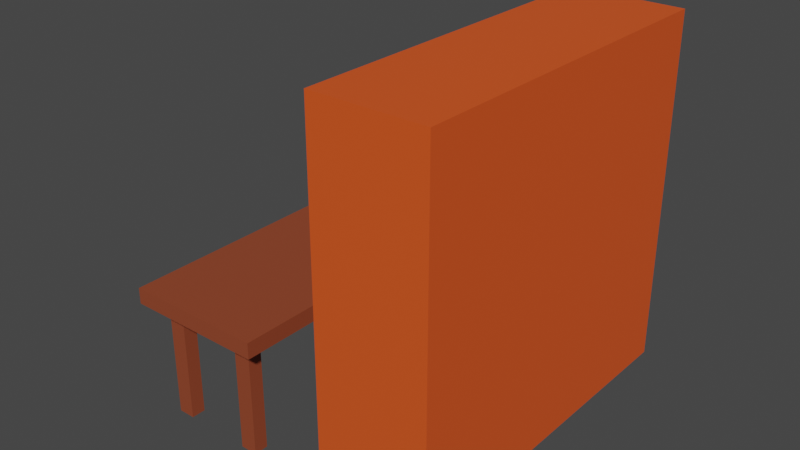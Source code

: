 # Source: LibraryPlaceholder.blend  (saved by Blender 3.6.13; exported with 4.5.12 LTS)
import bpy
from mathutils import Matrix  # noqa: F401  (used for matrix-valued properties, if any)

bpy.ops.wm.read_factory_settings(use_empty=True)
scene = bpy.context.scene
scene.name = 'Scene'

# ---- collections
col_collection = bpy.data.collections.new('Collection'); scene.collection.children.link(col_collection)

# ---- materials (node trees are filled in below, after node groups)
mat_matfloor = bpy.data.materials.new('MatFloor')
mat_matfloor.use_transparent_shadow = False
mat_mattable = bpy.data.materials.new('MatTable')
mat_mattable.use_transparent_shadow = False
mat_matwood = bpy.data.materials.new('MatWood')
mat_matwood.alpha_threshold = 0.0
mat_matwood.use_transparent_shadow = False
mat_matwood.roughness = 0.5
mat_matwood.line_color = (0.0, 0.0, 0.0, 1.0)
mat_matred = bpy.data.materials.new('MatRed')
mat_matred.use_transparent_shadow = False
mat_matblue = bpy.data.materials.new('MatBlue')
mat_matblue.use_transparent_shadow = False
mat_matbrown = bpy.data.materials.new('MatBrown')
mat_matbrown.use_transparent_shadow = False
mat_matpaper = bpy.data.materials.new('MatPaper')
mat_matpaper.use_transparent_shadow = False

# ---- material node trees
mat_matfloor.use_nodes = True; mat_matfloor.node_tree.nodes.clear()
_N = mat_matfloor.node_tree.nodes; _L = mat_matfloor.node_tree.links
n0 = _N.new('ShaderNodeBsdfPrincipled'); n0.name = 'Principled BSDF'; n0.location = (10, 300)
n0.distribution = 'GGX'
n0.subsurface_method = 'RANDOM_WALK_SKIN'
n0.inputs[3].default_value = 1.45
n0.inputs[27].default_value = (0.0, 0.0, 0.0, 1.0)
n0.inputs[28].default_value = 1.0
n1 = _N.new('ShaderNodeOutputMaterial'); n1.name = 'Material Output'; n1.location = (300, 300)
_L.new(n0.outputs[0], n1.inputs[0])
n1.is_active_output = True
mat_mattable.use_nodes = True; mat_mattable.node_tree.nodes.clear()
_N = mat_mattable.node_tree.nodes; _L = mat_mattable.node_tree.links
n0 = _N.new('ShaderNodeBsdfPrincipled'); n0.name = 'Principled BSDF'; n0.location = (10, 300)
n0.distribution = 'GGX'
n0.subsurface_method = 'RANDOM_WALK_SKIN'
n0.inputs[0].default_value = (0.2883, 0.06034, 0.02426, 1.0)
n0.inputs[3].default_value = 1.45
n0.inputs[27].default_value = (0.0, 0.0, 0.0, 1.0)
n0.inputs[28].default_value = 1.0
n1 = _N.new('ShaderNodeOutputMaterial'); n1.name = 'Material Output'; n1.location = (300, 300)
_L.new(n0.outputs[0], n1.inputs[0])
n1.is_active_output = True
mat_matwood.use_nodes = True; mat_matwood.node_tree.nodes.clear()
_N = mat_matwood.node_tree.nodes; _L = mat_matwood.node_tree.links
n0 = _N.new('ShaderNodeOutputMaterial'); n0.name = 'Material Output'; n0.location = (300, 300)
n1 = _N.new('ShaderNodeBsdfPrincipled'); n1.name = 'Principled BSDF'; n1.location = (10, 300)
n1.distribution = 'GGX'
n1.subsurface_method = 'RANDOM_WALK_SKIN'
n1.inputs[0].default_value = (0.8, 0.09272, 0.01457, 1.0)
n1.inputs[3].default_value = 1.45
n1.inputs[27].default_value = (0.0, 0.0, 0.0, 1.0)
n1.inputs[28].default_value = 1.0
_L.new(n1.outputs[0], n0.inputs[0])
n0.is_active_output = True
mat_matred.use_nodes = True; mat_matred.node_tree.nodes.clear()
_N = mat_matred.node_tree.nodes; _L = mat_matred.node_tree.links
n0 = _N.new('ShaderNodeBsdfPrincipled'); n0.name = 'Principled BSDF'; n0.location = (10, 300)
n0.distribution = 'GGX'
n0.subsurface_method = 'RANDOM_WALK_SKIN'
n0.inputs[0].default_value = (0.8, 0.02715, 0.02118, 1.0)
n0.inputs[3].default_value = 1.45
n0.inputs[27].default_value = (0.0, 0.0, 0.0, 1.0)
n0.inputs[28].default_value = 1.0
n1 = _N.new('ShaderNodeOutputMaterial'); n1.name = 'Material Output'; n1.location = (300, 300)
_L.new(n0.outputs[0], n1.inputs[0])
n1.is_active_output = True
mat_matblue.use_nodes = True; mat_matblue.node_tree.nodes.clear()
_N = mat_matblue.node_tree.nodes; _L = mat_matblue.node_tree.links
n0 = _N.new('ShaderNodeBsdfPrincipled'); n0.name = 'Principled BSDF'; n0.location = (10, 300)
n0.distribution = 'GGX'
n0.subsurface_method = 'RANDOM_WALK_SKIN'
n0.inputs[0].default_value = (0.0175, 0.03704, 0.1149, 1.0)
n0.inputs[3].default_value = 1.45
n0.inputs[27].default_value = (0.0, 0.0, 0.0, 1.0)
n0.inputs[28].default_value = 1.0
n1 = _N.new('ShaderNodeOutputMaterial'); n1.name = 'Material Output'; n1.location = (300, 300)
_L.new(n0.outputs[0], n1.inputs[0])
n1.is_active_output = True
mat_matbrown.use_nodes = True; mat_matbrown.node_tree.nodes.clear()
_N = mat_matbrown.node_tree.nodes; _L = mat_matbrown.node_tree.links
n0 = _N.new('ShaderNodeBsdfPrincipled'); n0.name = 'Principled BSDF'; n0.location = (10, 300)
n0.distribution = 'GGX'
n0.subsurface_method = 'RANDOM_WALK_SKIN'
n0.inputs[0].default_value = (0.1473, 0.03469, 0.01516, 1.0)
n0.inputs[3].default_value = 1.45
n0.inputs[27].default_value = (0.0, 0.0, 0.0, 1.0)
n0.inputs[28].default_value = 1.0
n1 = _N.new('ShaderNodeOutputMaterial'); n1.name = 'Material Output'; n1.location = (300, 300)
_L.new(n0.outputs[0], n1.inputs[0])
n1.is_active_output = True
mat_matpaper.use_nodes = True; mat_matpaper.node_tree.nodes.clear()
_N = mat_matpaper.node_tree.nodes; _L = mat_matpaper.node_tree.links
n0 = _N.new('ShaderNodeBsdfPrincipled'); n0.name = 'Principled BSDF'; n0.location = (10, 300)
n0.distribution = 'GGX'
n0.subsurface_method = 'RANDOM_WALK_SKIN'
n0.inputs[3].default_value = 1.45
n0.inputs[27].default_value = (0.0, 0.0, 0.0, 1.0)
n0.inputs[28].default_value = 1.0
n1 = _N.new('ShaderNodeOutputMaterial'); n1.name = 'Material Output'; n1.location = (300, 300)
_L.new(n0.outputs[0], n1.inputs[0])
n1.is_active_output = True

# ---- world
world_world = bpy.data.worlds.new('World'); scene.world = world_world
world_world.use_nodes = True; world_world.node_tree.nodes.clear()
_N = world_world.node_tree.nodes; _L = world_world.node_tree.links
n0 = _N.new('ShaderNodeOutputWorld'); n0.name = 'World Output'; n0.location = (300, 300)
n1 = _N.new('ShaderNodeBackground'); n1.name = 'Background'; n1.location = (10, 300)
n1.inputs[0].default_value = (0.05088, 0.05088, 0.05088, 1.0)
_L.new(n1.outputs[0], n0.inputs[0])
n0.is_active_output = True
world_world.color = (0.05088, 0.05088, 0.05088)
world_world.use_sun_shadow = False
world_world.sun_shadow_jitter_overblur = 0.0

# ---- meshes
me_table = bpy.data.meshes.new('Table')
me_table.from_pydata([(-0.4137, -0.9714, 0.4785), (-0.4137, -0.9714, 0.5732), (-0.4137, 0.9714, 0.4785), (-0.4137, 0.9714, 0.5732), (0.4137, -0.9714, 0.4785), (0.4137, -0.9714, 0.5732), (0.4137, 0.9714, 0.4785), (0.4137, 0.9714, 0.5732), (-0.3127, 0.7979, -0.2301), (-0.3127, 0.7979, 0.5366), (-0.3127, 0.8823, -0.2301), (-0.3127, 0.8823, 0.5366), (-0.2116, 0.7979, -0.2301), (-0.2116, 0.7979, 0.5366), (-0.2116, 0.8823, -0.2301), (-0.2116, 0.8823, 0.5366), (-0.3127, -0.8631, -0.2301), (-0.3127, -0.8631, 0.5366), (-0.3127, -0.7787, -0.2301), (-0.3127, -0.7787, 0.5366), (-0.2116, -0.8631, -0.2301), (-0.2116, -0.8631, 0.5366), (-0.2116, -0.7787, -0.2301), (-0.2116, -0.7787, 0.5366), (0.1881, 0.7979, -0.2301), (0.1881, 0.7979, 0.5366), (0.1881, 0.8823, -0.2301), (0.1881, 0.8823, 0.5366), (0.2892, 0.7979, -0.2301), (0.2892, 0.7979, 0.5366), (0.2892, 0.8823, -0.2301), (0.2892, 0.8823, 0.5366), (0.1881, -0.8631, -0.2301), (0.1881, -0.8631, 0.5366), (0.1881, -0.7787, -0.2301), (0.1881, -0.7787, 0.5366), (0.2892, -0.8631, -0.2301), (0.2892, -0.8631, 0.5366), (0.2892, -0.7787, -0.2301), (0.2892, -0.7787, 0.5366)], [], [(0, 1, 3, 2), (2, 3, 7, 6), (6, 7, 5, 4), (4, 5, 1, 0), (2, 6, 4, 0), (7, 3, 1, 5), (8, 9, 11, 10), (10, 11, 15, 14), (14, 15, 13, 12), (12, 13, 9, 8), (10, 14, 12, 8), (15, 11, 9, 13), (16, 17, 19, 18), (18, 19, 23, 22), (22, 23, 21, 20), (20, 21, 17, 16), (18, 22, 20, 16), (23, 19, 17, 21), (24, 25, 27, 26), (26, 27, 31, 30), (30, 31, 29, 28), (28, 29, 25, 24), (26, 30, 28, 24), (31, 27, 25, 29), (32, 33, 35, 34), (34, 35, 39, 38), (38, 39, 37, 36), (36, 37, 33, 32), (34, 38, 36, 32), (39, 35, 33, 37)])
me_table.polygons.foreach_set('material_index', [1, 1, 1, 1, 1, 1, 1, 1, 1, 1, 1, 1, 1, 1, 1, 1, 1, 1, 1, 1, 1, 1, 1, 1, 1, 1, 1, 1, 1, 1])
_uv = me_table.uv_layers.new(name='UVMap')
_uv.uv.foreach_set('vector', [0.375, 0.0, 0.625, 0.0, 0.625, 0.25, 0.375, 0.25, 0.375, 0.25, 0.625, 0.25, 0.625, 0.5, 0.375, 0.5, 0.375, 0.5, 0.625, 0.5, 0.625, 0.75, 0.375, 0.75, 0.375, 0.75, 0.625, 0.75, 0.625, 1.0, 0.375, 1.0, 0.125, 0.5, 0.375, 0.5, 0.375, 0.75, 0.125, 0.75, 0.625, 0.5, 0.875, 0.5, 0.875, 0.75, 0.625, 0.75, 0.375, 0.0, 0.625, 0.0, 0.625, 0.25, 0.375, 0.25, 0.375, 0.25, 0.625, 0.25, 0.625, 0.5, 0.375, 0.5, 0.375, 0.5, 0.625, 0.5, 0.625, 0.75, 0.375, 0.75, 0.375, 0.75, 0.625, 0.75, 0.625, 1.0, 0.375, 1.0, 0.125, 0.5, 0.375, 0.5, 0.375, 0.75, 0.125, 0.75, 0.625, 0.5, 0.875, 0.5, 0.875, 0.75, 0.625, 0.75, 0.375, 0.0, 0.625, 0.0, 0.625, 0.25, 0.375, 0.25, 0.375, 0.25, 0.625, 0.25, 0.625, 0.5, 0.375, 0.5, 0.375, 0.5, 0.625, 0.5, 0.625, 0.75, 0.375, 0.75, 0.375, 0.75, 0.625, 0.75, 0.625, 1.0, 0.375, 1.0, 0.125, 0.5, 0.375, 0.5, 0.375, 0.75, 0.125, 0.75, 0.625, 0.5, 0.875, 0.5, 0.875, 0.75, 0.625, 0.75, 0.375, 0.0, 0.625, 0.0, 0.625, 0.25, 0.375, 0.25, 0.375, 0.25, 0.625, 0.25, 0.625, 0.5, 0.375, 0.5, 0.375, 0.5, 0.625, 0.5, 0.625, 0.75, 0.375, 0.75, 0.375, 0.75, 0.625, 0.75, 0.625, 1.0, 0.375, 1.0, 0.125, 0.5, 0.375, 0.5, 0.375, 0.75, 0.125, 0.75, 0.625, 0.5, 0.875, 0.5, 0.875, 0.75, 0.625, 0.75, 0.375, 0.0, 0.625, 0.0, 0.625, 0.25, 0.375, 0.25, 0.375, 0.25, 0.625, 0.25, 0.625, 0.5, 0.375, 0.5, 0.375, 0.5, 0.625, 0.5, 0.625, 0.75, 0.375, 0.75, 0.375, 0.75, 0.625, 0.75, 0.625, 1.0, 0.375, 1.0, 0.125, 0.5, 0.375, 0.5, 0.375, 0.75, 0.125, 0.75, 0.625, 0.5, 0.875, 0.5, 0.875, 0.75, 0.625, 0.75])
me_table.materials.append(mat_matfloor)
me_table.materials.append(mat_mattable)
me_table.use_mirror_vertex_groups = False
me_table.update()
me_library = bpy.data.meshes.new('Library')
me_library.from_pydata([(-0.1324, -0.9874, -1.071), (-0.1324, -0.9874, 0.9292), (-0.1324, 1.013, -1.071), (-0.1324, 1.013, 0.9292), (0.5124, -0.9874, -1.071), (0.5124, -0.9874, 0.9292), (0.5124, 1.013, -1.071), (0.5124, 1.013, 0.9292), (-0.1324, 0.9356, -0.9939), (-0.1324, -0.9105, -0.9939), (-0.1324, -0.9105, 0.8522), (-0.1324, 0.9356, 0.8522), (0.1359, 0.9356, -0.9939), (0.1359, -0.9105, -0.9939), (0.1359, -0.9105, 0.8522), (0.1359, 0.9356, 0.8522), (-0.1206, 0.718, -0.287), (-0.1206, 0.7335, 0.03445), (-0.1206, 0.7581, -0.289), (-0.1206, 0.7735, 0.03253), (0.1334, 0.718, -0.287), (0.1334, 0.7335, 0.03445), (0.1334, 0.7581, -0.289), (0.1334, 0.7735, 0.03253), (-0.1206, 0.6351, -0.2882), (-0.1206, 0.6351, 0.03368), (-0.1206, 0.7127, -0.2882), (-0.1206, 0.7127, 0.03368), (0.1334, 0.6351, -0.2882), (0.1334, 0.6351, 0.03368), (0.1334, 0.7127, -0.2882), (0.1334, 0.7127, 0.03368), (-0.1206, 0.5423, -0.2882), (-0.1206, 0.5423, 0.03368), (-0.1206, 0.6198, -0.2882), (-0.1206, 0.6198, 0.03368), (0.1334, 0.5423, -0.2882), (0.1334, 0.5423, 0.03368), (0.1334, 0.6198, -0.2882), (0.1334, 0.6198, 0.03368), (-0.1206, 0.413, -0.2882), (-0.1206, 0.413, 0.03368), (-0.1206, 0.5326, -0.2882), (-0.1206, 0.5326, 0.03368), (0.1334, 0.413, -0.2882), (0.1334, 0.413, 0.03368), (0.1334, 0.5326, -0.2882), (0.1334, 0.5326, 0.03368), (-0.1206, 0.7842, -0.2882), (-0.1206, 0.7842, 0.03368), (-0.1206, 0.8617, -0.2882), (-0.1206, 0.8617, 0.03368), (0.1334, 0.7842, -0.2882), (0.1334, 0.7842, 0.03368), (0.1334, 0.8617, -0.2882), (0.1334, 0.8617, 0.03368), (-0.1206, 0.1694, -0.24), (-0.1206, 0.3471, 0.02834), (-0.1206, 0.2341, -0.2828), (-0.1206, 0.4117, -0.01447), (0.1334, 0.1694, -0.24), (0.1334, 0.3471, 0.02834), (0.1334, 0.2341, -0.2828), (0.1334, 0.4117, -0.01447), (-0.1206, 0.01323, -0.2882), (-0.1206, 0.01323, 0.03368), (-0.1206, 0.05339, -0.2882), (-0.1206, 0.05339, 0.03368), (0.1334, 0.01323, -0.2882), (0.1334, 0.01323, 0.03368), (0.1334, 0.05339, -0.2882), (0.1334, 0.05339, 0.03368), (-0.1206, -0.04301, -0.2882), (-0.1206, -0.04301, 0.03368), (-0.1206, -0.002845, -0.2882), (-0.1206, -0.002845, 0.03368), (0.1334, -0.04301, -0.2882), (0.1334, -0.04301, 0.03368), (0.1334, -0.002845, -0.2882), (0.1334, -0.002845, 0.03368), (-0.1206, -0.1408, -0.2882), (-0.1206, -0.1408, 0.03368), (-0.1206, -0.0869, -0.2882), (-0.1206, -0.0869, 0.03368), (0.1334, -0.1408, -0.2882), (0.1334, -0.1408, 0.03368), (0.1334, -0.0869, -0.2882), (0.1334, -0.0869, 0.03368), (-0.1206, -0.9457, -0.2882), (-0.1206, 0.9687, -0.2882), (0.1334, -0.9457, -0.2882), (0.1334, 0.9687, -0.2882), (-0.1206, 0.9687, -0.3775), (-0.1206, -0.9457, -0.3775), (0.1334, 0.9687, -0.3775), (0.1334, -0.9457, -0.3775), (-0.1206, -0.7227, -0.287), (-0.1206, -0.7073, 0.03445), (-0.1206, -0.6826, -0.289), (-0.1206, -0.6672, 0.03253), (0.1334, -0.7227, -0.287), (0.1334, -0.7073, 0.03445), (0.1334, -0.6826, -0.289), (0.1334, -0.6672, 0.03253), (-0.1206, -0.8056, -0.2882), (-0.1206, -0.8056, 0.03368), (-0.1206, -0.728, -0.2882), (-0.1206, -0.728, 0.03368), (0.1334, -0.8056, -0.2882), (0.1334, -0.8056, 0.03368), (0.1334, -0.728, -0.2882), (0.1334, -0.728, 0.03368), (-0.1206, -0.8985, -0.2882), (-0.1206, -0.8985, 0.03368), (-0.1206, -0.8209, -0.2882), (-0.1206, -0.8209, 0.03368), (0.1334, -0.8985, -0.2882), (0.1334, -0.8985, 0.03368), (0.1334, -0.8209, -0.2882), (0.1334, -0.8209, 0.03368), (-0.1206, -0.6565, -0.2882), (-0.1206, -0.6565, 0.03368), (-0.1206, -0.579, -0.2882), (-0.1206, -0.579, 0.03368), (0.1334, -0.6565, -0.2882), (0.1334, -0.6565, 0.03368), (0.1334, -0.579, -0.2882), (0.1334, -0.579, 0.03368), (-0.1206, -0.213, -0.273), (-0.1206, -0.5348, -0.273), (-0.1206, -0.213, -0.2192), (-0.1206, -0.5348, -0.2192), (0.1334, -0.213, -0.273), (0.1334, -0.5348, -0.273), (0.1334, -0.213, -0.2192), (0.1334, -0.5348, -0.2192), (-0.08161, -0.1888, -0.2134), (-0.1531, -0.5026, -0.2134), (-0.08161, -0.1888, -0.1596), (-0.1531, -0.5026, -0.1596), (0.166, -0.2452, -0.2134), (0.09449, -0.559, -0.2134), (0.166, -0.2452, -0.1596), (0.09449, -0.559, -0.1596), (-0.1206, -0.213, -0.145), (-0.1206, -0.5348, -0.145), (-0.1206, -0.213, -0.0591), (-0.1206, -0.5348, -0.0591), (0.1334, -0.213, -0.145), (0.1334, -0.5348, -0.145), (0.1334, -0.213, -0.0591), (0.1334, -0.5348, -0.0591), (-0.1206, -0.9457, 0.255), (-0.1206, 0.9687, 0.255), (0.1334, -0.9457, 0.255), (0.1334, 0.9687, 0.255), (-0.1206, 0.9687, 0.1656), (-0.1206, -0.9457, 0.1656), (0.1334, 0.9687, 0.1656), (0.1334, -0.9457, 0.1656), (-0.1206, -0.7227, 0.2561), (-0.1206, -0.7073, 0.5776), (-0.1206, -0.6826, 0.2542), (-0.1206, -0.6672, 0.5757), (0.1334, -0.7227, 0.2561), (0.1334, -0.7073, 0.5776), (0.1334, -0.6826, 0.2542), (0.1334, -0.6672, 0.5757), (-0.1206, -0.8056, 0.255), (-0.1206, -0.8056, 0.5768), (-0.1206, -0.728, 0.255), (-0.1206, -0.728, 0.5768), (0.1334, -0.8056, 0.255), (0.1334, -0.8056, 0.5768), (0.1334, -0.728, 0.255), (0.1334, -0.728, 0.5768), (-0.1206, -0.8985, 0.255), (-0.1206, -0.8985, 0.5768), (-0.1206, -0.8209, 0.255), (-0.1206, -0.8209, 0.5768), (0.1334, -0.8985, 0.255), (0.1334, -0.8985, 0.5768), (0.1334, -0.8209, 0.255), (0.1334, -0.8209, 0.5768), (-0.1206, -0.6565, 0.255), (-0.1206, -0.6565, 0.5768), (-0.1206, -0.579, 0.255), (-0.1206, -0.579, 0.5768), (0.1334, -0.6565, 0.255), (0.1334, -0.6565, 0.5768), (0.1334, -0.579, 0.255), (0.1334, -0.579, 0.5768), (-0.1206, -0.3356, 0.2561), (-0.1206, -0.3202, 0.5776), (-0.1206, -0.2956, 0.2542), (-0.1206, -0.2802, 0.5757), (0.1334, -0.3356, 0.2561), (0.1334, -0.3202, 0.5776), (0.1334, -0.2956, 0.2542), (0.1334, -0.2802, 0.5757), (-0.1206, -0.4185, 0.255), (-0.1206, -0.4185, 0.5768), (-0.1206, -0.341, 0.255), (-0.1206, -0.341, 0.5768), (0.1334, -0.4185, 0.255), (0.1334, -0.4185, 0.5768), (0.1334, -0.341, 0.255), (0.1334, -0.341, 0.5768), (-0.1206, -0.5114, 0.255), (-0.1206, -0.5114, 0.5768), (-0.1206, -0.4339, 0.255), (-0.1206, -0.4339, 0.5768), (0.1334, -0.5114, 0.255), (0.1334, -0.5114, 0.5768), (0.1334, -0.4339, 0.255), (0.1334, -0.4339, 0.5768), (-0.1206, -0.2695, 0.255), (-0.1206, -0.2695, 0.5768), (-0.1206, -0.192, 0.255), (-0.1206, -0.192, 0.5768), (0.1334, -0.2695, 0.255), (0.1334, -0.2695, 0.5768), (0.1334, -0.192, 0.255), (0.1334, -0.192, 0.5768), (-0.1206, 0.01323, 0.2601), (-0.1206, 0.01323, 0.582), (-0.1206, 0.05339, 0.2601), (-0.1206, 0.05339, 0.582), (0.1334, 0.01323, 0.2601), (0.1334, 0.01323, 0.582), (0.1334, 0.05339, 0.2601), (0.1334, 0.05339, 0.582), (-0.1206, -0.04301, 0.2601), (-0.1206, -0.04301, 0.582), (-0.1206, -0.002845, 0.2601), (-0.1206, -0.002845, 0.582), (0.1334, -0.04301, 0.2601), (0.1334, -0.04301, 0.582), (0.1334, -0.002845, 0.2601), (0.1334, -0.002845, 0.582), (-0.1206, -0.1408, 0.2601), (-0.1206, -0.1408, 0.582), (-0.1206, -0.0869, 0.2601), (-0.1206, -0.0869, 0.582), (0.1334, -0.1408, 0.2601), (0.1334, -0.1408, 0.582), (0.1334, -0.0869, 0.2601), (0.1334, -0.0869, 0.582), (-0.1206, 0.8678, 0.2586), (-0.1206, 0.8678, 0.5805), (-0.1206, 0.9217, 0.2586), (-0.1206, 0.9217, 0.5805), (0.1334, 0.8678, 0.2586), (0.1334, 0.8678, 0.5805), (0.1334, 0.9217, 0.2586), (0.1334, 0.9217, 0.5805), (-0.1206, 0.7957, 0.2586), (-0.1206, 0.7957, 0.5805), (-0.1206, 0.8496, 0.2586), (-0.1206, 0.8496, 0.5805), (0.1334, 0.7957, 0.2586), (0.1334, 0.7957, 0.5805), (0.1334, 0.8496, 0.2586), (0.1334, 0.8496, 0.5805), (-0.1206, 0.7212, 0.2586), (-0.1206, 0.7212, 0.5805), (-0.1206, 0.7751, 0.2586), (-0.1206, 0.7751, 0.5805), (0.1334, 0.7212, 0.2586), (0.1334, 0.7212, 0.5805), (0.1334, 0.7751, 0.2586), (0.1334, 0.7751, 0.5805), (-0.08407, -0.4744, -0.3805), (-0.08407, -0.4744, -0.984), (-0.08407, -0.461, -0.984), (-0.08407, -0.461, -0.3805), (-0.1411, -0.4172, -0.7391), (-0.1411, -0.4172, -0.6251), (-0.1411, -0.3898, -0.7391), (-0.1411, -0.3898, -0.6251), (-0.1206, 0.2955, 0.2601), (-0.1206, 0.2955, 0.582), (-0.1206, 0.3494, 0.2601), (-0.1206, 0.3494, 0.582), (0.1334, 0.2955, 0.2601), (0.1334, 0.2955, 0.582), (0.1334, 0.3494, 0.2601), (0.1334, 0.3494, 0.582), (-0.1206, 0.2234, 0.2601), (-0.1206, 0.2234, 0.582), (-0.1206, 0.2773, 0.2601), (-0.1206, 0.2773, 0.582), (0.1334, 0.2234, 0.2601), (0.1334, 0.2234, 0.582), (0.1334, 0.2773, 0.2601), (0.1334, 0.2773, 0.582), (-0.1206, 0.1489, 0.2601), (-0.1206, 0.1489, 0.582), (-0.1206, 0.2028, 0.2601), (-0.1206, 0.2028, 0.582), (0.1334, 0.1489, 0.2601), (0.1334, 0.1489, 0.582), (0.1334, 0.2028, 0.2601), (0.1334, 0.2028, 0.582), (-0.1206, 0.07679, 0.2601), (-0.1206, 0.07679, 0.582), (-0.1206, 0.1307, 0.2601), (-0.1206, 0.1307, 0.582), (0.1334, 0.07679, 0.2601), (0.1334, 0.07679, 0.582), (0.1334, 0.1307, 0.2601), (0.1334, 0.1307, 0.582), (-0.1206, 0.7071, 0.2584), (-0.1206, 0.3853, 0.2584), (-0.1206, 0.7071, 0.3123), (-0.1206, 0.3853, 0.3123), (0.1334, 0.7071, 0.2584), (0.1334, 0.3853, 0.2584), (0.1334, 0.7071, 0.3123), (0.1334, 0.3853, 0.3123), (-0.08161, 0.7313, 0.318), (-0.1531, 0.4175, 0.318), (-0.08161, 0.7313, 0.3719), (-0.1531, 0.4175, 0.3719), (0.166, 0.6749, 0.318), (0.09449, 0.3611, 0.318), (0.166, 0.6749, 0.3719), (0.09449, 0.3611, 0.3719), (-0.1206, 0.7071, 0.3865), (-0.1206, 0.3853, 0.3865), (-0.1206, 0.7071, 0.4724), (-0.1206, 0.3853, 0.4724), (0.1334, 0.7071, 0.3865), (0.1334, 0.3853, 0.3865), (0.1334, 0.7071, 0.4724), (0.1334, 0.3853, 0.4724), (-0.05118, -0.4172, -0.7391), (-0.05118, -0.4172, -0.6251), (-0.05118, -0.3898, -0.7391), (-0.05118, -0.3898, -0.6251), (-0.05118, -0.5181, -0.6251), (-0.05118, -0.5181, -0.7391), (-0.05118, -0.5456, -0.6251), (-0.05118, -0.5456, -0.7391), (-0.1411, -0.5181, -0.6251), (-0.1411, -0.5181, -0.7391), (-0.1411, -0.5456, -0.6251), (-0.1411, -0.5456, -0.7391), (-0.1411, 0.3882, -0.7391), (-0.1411, 0.3882, -0.6251), (-0.1411, 0.4157, -0.7391), (-0.1411, 0.4157, -0.6251), (-0.05118, 0.3882, -0.7391), (-0.05118, 0.3882, -0.6251), (-0.05118, 0.4157, -0.7391), (-0.05118, 0.4157, -0.6251), (-0.05118, 0.544, -0.6251), (-0.05118, 0.544, -0.7391), (-0.05118, 0.5166, -0.6251), (-0.05118, 0.5166, -0.7391), (-0.1411, 0.544, -0.6251), (-0.1411, 0.544, -0.7391), (-0.1411, 0.5166, -0.6251), (-0.1411, 0.5166, -0.7391), (-0.08407, 0.4728, -0.3805), (-0.08407, 0.4728, -0.984), (-0.08407, 0.4595, -0.984), (-0.08407, 0.4595, -0.3805), (-0.1206, 0.4595, -0.984), (0.1334, 0.4595, -0.3805), (-0.1206, 0.4595, -0.3805), (0.1334, 0.4595, -0.984), (0.1334, 0.4728, -0.984), (-0.1206, 0.4728, -0.3805), (-0.1206, 0.4728, -0.984), (0.1334, 0.4728, -0.3805), (0.1334, 0.9373, -0.3805), (0.1334, 0.9373, -0.984), (0.1334, 0.008311, -0.3805), (0.1334, 0.008311, -0.984), (-0.1206, 0.9373, -0.3805), (-0.1206, 0.9373, -0.984), (-0.1206, 0.008311, -0.3805), (-0.1206, 0.008311, -0.984), (-0.1206, -0.4744, -0.984), (0.1334, -0.4744, -0.3805), (-0.1206, -0.4744, -0.3805), (0.1334, -0.4744, -0.984), (0.1334, -0.461, -0.984), (-0.1206, -0.461, -0.3805), (-0.1206, -0.461, -0.984), (0.1334, -0.461, -0.3805), (0.1334, 0.003491, -0.3805), (0.1334, 0.003491, -0.984), (0.1334, -0.9255, -0.3805), (0.1334, -0.9255, -0.984), (-0.1206, 0.003491, -0.3805), (-0.1206, 0.003491, -0.984), (-0.1206, -0.9255, -0.3805), (-0.1206, -0.9255, -0.984)], [], [(1, 3, 11, 10), (2, 3, 7, 6), (6, 7, 5, 4), (4, 5, 1, 0), (2, 6, 4, 0), (7, 3, 1, 5), (11, 8, 12, 15), (2, 0, 9, 8), (3, 2, 8, 11), (0, 1, 10, 9), (13, 14, 15, 12), (9, 10, 14, 13), (10, 11, 15, 14), (8, 9, 13, 12), (16, 17, 19, 18), (18, 19, 23, 22), (22, 23, 21, 20), (20, 21, 17, 16), (18, 22, 20, 16), (23, 19, 17, 21), (24, 25, 27, 26), (26, 27, 31, 30), (30, 31, 29, 28), (28, 29, 25, 24), (26, 30, 28, 24), (31, 27, 25, 29), (32, 33, 35, 34), (34, 35, 39, 38), (38, 39, 37, 36), (36, 37, 33, 32), (34, 38, 36, 32), (39, 35, 33, 37), (40, 41, 43, 42), (42, 43, 47, 46), (46, 47, 45, 44), (44, 45, 41, 40), (42, 46, 44, 40), (47, 43, 41, 45), (48, 49, 51, 50), (50, 51, 55, 54), (54, 55, 53, 52), (52, 53, 49, 48), (50, 54, 52, 48), (55, 51, 49, 53), (56, 57, 59, 58), (58, 59, 63, 62), (62, 63, 61, 60), (60, 61, 57, 56), (58, 62, 60, 56), (63, 59, 57, 61), (64, 65, 67, 66), (66, 67, 71, 70), (70, 71, 69, 68), (68, 69, 65, 64), (66, 70, 68, 64), (71, 67, 65, 69), (72, 73, 75, 74), (74, 75, 79, 78), (78, 79, 77, 76), (76, 77, 73, 72), (74, 78, 76, 72), (79, 75, 73, 77), (80, 81, 83, 82), (82, 83, 87, 86), (86, 87, 85, 84), (84, 85, 81, 80), (82, 86, 84, 80), (87, 83, 81, 85), (89, 88, 90, 91), (92, 94, 95, 93), (91, 90, 95, 94), (88, 89, 92, 93), (90, 88, 93, 95), (89, 91, 94, 92), (96, 97, 99, 98), (98, 99, 103, 102), (102, 103, 101, 100), (100, 101, 97, 96), (98, 102, 100, 96), (103, 99, 97, 101), (104, 105, 107, 106), (106, 107, 111, 110), (110, 111, 109, 108), (108, 109, 105, 104), (106, 110, 108, 104), (111, 107, 105, 109), (112, 113, 115, 114), (114, 115, 119, 118), (118, 119, 117, 116), (116, 117, 113, 112), (114, 118, 116, 112), (119, 115, 113, 117), (120, 121, 123, 122), (122, 123, 127, 126), (126, 127, 125, 124), (124, 125, 121, 120), (122, 126, 124, 120), (127, 123, 121, 125), (128, 129, 131, 130), (130, 131, 135, 134), (134, 135, 133, 132), (132, 133, 129, 128), (130, 134, 132, 128), (135, 131, 129, 133), (136, 137, 139, 138), (138, 139, 143, 142), (142, 143, 141, 140), (140, 141, 137, 136), (138, 142, 140, 136), (143, 139, 137, 141), (144, 145, 147, 146), (146, 147, 151, 150), (150, 151, 149, 148), (148, 149, 145, 144), (146, 150, 148, 144), (151, 147, 145, 149), (153, 152, 154, 155), (156, 158, 159, 157), (155, 154, 159, 158), (152, 153, 156, 157), (154, 152, 157, 159), (153, 155, 158, 156), (160, 161, 163, 162), (162, 163, 167, 166), (166, 167, 165, 164), (164, 165, 161, 160), (162, 166, 164, 160), (167, 163, 161, 165), (168, 169, 171, 170), (170, 171, 175, 174), (174, 175, 173, 172), (172, 173, 169, 168), (170, 174, 172, 168), (175, 171, 169, 173), (176, 177, 179, 178), (178, 179, 183, 182), (182, 183, 181, 180), (180, 181, 177, 176), (178, 182, 180, 176), (183, 179, 177, 181), (184, 185, 187, 186), (186, 187, 191, 190), (190, 191, 189, 188), (188, 189, 185, 184), (186, 190, 188, 184), (191, 187, 185, 189), (192, 193, 195, 194), (194, 195, 199, 198), (198, 199, 197, 196), (196, 197, 193, 192), (194, 198, 196, 192), (199, 195, 193, 197), (200, 201, 203, 202), (202, 203, 207, 206), (206, 207, 205, 204), (204, 205, 201, 200), (202, 206, 204, 200), (207, 203, 201, 205), (208, 209, 211, 210), (210, 211, 215, 214), (214, 215, 213, 212), (212, 213, 209, 208), (210, 214, 212, 208), (215, 211, 209, 213), (216, 217, 219, 218), (218, 219, 223, 222), (222, 223, 221, 220), (220, 221, 217, 216), (218, 222, 220, 216), (223, 219, 217, 221), (224, 225, 227, 226), (226, 227, 231, 230), (230, 231, 229, 228), (228, 229, 225, 224), (226, 230, 228, 224), (231, 227, 225, 229), (232, 233, 235, 234), (234, 235, 239, 238), (238, 239, 237, 236), (236, 237, 233, 232), (234, 238, 236, 232), (239, 235, 233, 237), (240, 241, 243, 242), (242, 243, 247, 246), (246, 247, 245, 244), (244, 245, 241, 240), (242, 246, 244, 240), (247, 243, 241, 245), (248, 249, 251, 250), (250, 251, 255, 254), (254, 255, 253, 252), (252, 253, 249, 248), (250, 254, 252, 248), (255, 251, 249, 253), (256, 257, 259, 258), (258, 259, 263, 262), (262, 263, 261, 260), (260, 261, 257, 256), (258, 262, 260, 256), (263, 259, 257, 261), (264, 265, 267, 266), (266, 267, 271, 270), (270, 271, 269, 268), (268, 269, 265, 264), (266, 270, 268, 264), (271, 267, 265, 269), (276, 277, 279, 278), (339, 279, 277, 337), (278, 338, 336, 276), (278, 279, 339, 338), (338, 339, 337, 336), (336, 337, 277, 276), (280, 281, 283, 282), (282, 283, 287, 286), (286, 287, 285, 284), (284, 285, 281, 280), (282, 286, 284, 280), (287, 283, 281, 285), (288, 289, 291, 290), (290, 291, 295, 294), (294, 295, 293, 292), (292, 293, 289, 288), (290, 294, 292, 288), (295, 291, 289, 293), (296, 297, 299, 298), (298, 299, 303, 302), (302, 303, 301, 300), (300, 301, 297, 296), (298, 302, 300, 296), (303, 299, 297, 301), (304, 305, 307, 306), (306, 307, 311, 310), (310, 311, 309, 308), (308, 309, 305, 304), (306, 310, 308, 304), (311, 307, 305, 309), (312, 313, 315, 314), (314, 315, 319, 318), (318, 319, 317, 316), (316, 317, 313, 312), (314, 318, 316, 312), (319, 315, 313, 317), (320, 321, 323, 322), (322, 323, 327, 326), (326, 327, 325, 324), (324, 325, 321, 320), (322, 326, 324, 320), (327, 323, 321, 325), (328, 329, 331, 330), (330, 331, 335, 334), (334, 335, 333, 332), (332, 333, 329, 328), (330, 334, 332, 328), (335, 331, 329, 333), (341, 340, 342, 343), (345, 344, 340, 341), (340, 344, 346, 342), (343, 342, 346, 347), (347, 346, 344, 345), (345, 341, 343, 347), (355, 351, 349, 353), (350, 351, 355, 354), (350, 354, 352, 348), (352, 353, 349, 348), (354, 355, 353, 352), (348, 349, 351, 350), (361, 357, 359, 363), (361, 360, 356, 357), (363, 362, 360, 361), (359, 358, 362, 363), (356, 360, 362, 358), (357, 356, 358, 359), (373, 374, 365, 364), (383, 382, 370, 368), (374, 372, 371, 368), (370, 373, 364, 367), (368, 370, 367, 366), (366, 367, 364, 365), (372, 375, 369, 371), (376, 380, 373, 375), (377, 376, 375, 372), (381, 377, 372, 374), (375, 373, 370, 369), (374, 368, 366, 365), (368, 371, 379, 383), (381, 380, 376, 377), (374, 373, 380, 381), (379, 378, 382, 383), (369, 370, 382, 378), (371, 369, 378, 379), (389, 390, 274, 275), (399, 398, 386, 384), (390, 388, 387, 384), (386, 389, 275, 272), (384, 386, 272, 273), (273, 272, 275, 274), (388, 391, 385, 387), (392, 396, 389, 391), (393, 392, 391, 388), (397, 393, 388, 390), (391, 389, 386, 385), (390, 384, 273, 274), (384, 387, 395, 399), (397, 396, 392, 393), (390, 389, 396, 397), (395, 394, 398, 399), (385, 386, 398, 394), (387, 385, 394, 395)])
me_library.polygons.foreach_set('material_index', [0, 0, 0, 0, 0, 0, 0, 0, 0, 0, 0, 0, 0, 0, 2, 2, 2, 2, 2, 4, 3, 3, 3, 3, 3, 4, 1, 1, 1, 1, 1, 4, 3, 3, 3, 3, 3, 4, 1, 1, 1, 1, 1, 4, 2, 2, 2, 2, 2, 4, 3, 3, 3, 3, 3, 4, 2, 2, 2, 2, 2, 4, 3, 3, 3, 3, 3, 4, 0, 0, 0, 0, 0, 0, 2, 2, 2, 2, 2, 4, 1, 1, 1, 1, 1, 4, 3, 3, 3, 3, 3, 4, 1, 1, 1, 1, 1, 4, 3, 3, 3, 3, 4, 4, 1, 1, 1, 1, 4, 4, 2, 2, 2, 2, 4, 4, 0, 0, 0, 0, 0, 0, 1, 1, 1, 1, 1, 4, 3, 3, 3, 3, 3, 4, 1, 1, 1, 1, 1, 4, 2, 2, 2, 2, 2, 4, 1, 1, 1, 1, 1, 4, 2, 2, 2, 2, 2, 4, 1, 1, 1, 1, 1, 4, 1, 1, 1, 1, 1, 4, 2, 2, 2, 2, 2, 4, 3, 3, 3, 3, 3, 4, 2, 2, 2, 2, 2, 4, 2, 2, 2, 2, 2, 4, 1, 1, 1, 1, 1, 4, 3, 3, 3, 3, 3, 4, 0, 0, 0, 0, 0, 0, 1, 1, 1, 1, 1, 4, 2, 2, 2, 2, 2, 4, 1, 1, 1, 1, 1, 4, 1, 1, 1, 1, 1, 4, 1, 1, 1, 1, 1, 4, 4, 2, 2, 2, 2, 4, 3, 3, 3, 3, 3, 4, 0, 0, 0, 0, 0, 0, 0, 0, 0, 0, 0, 0, 0, 0, 0, 0, 0, 0, 0, 0, 0, 0, 0, 0, 0, 0, 0, 0, 0, 0, 0, 0, 0, 0, 0, 0, 0, 0, 0, 0, 0, 0, 0, 0, 0, 0, 0, 0, 0, 0, 0, 0, 0, 0])
_uv = me_library.uv_layers.new(name='UVMap')
_uv.uv.foreach_set('vector', [0.875, 0.75, 0.875, 0.5, 0.875, 0.5, 0.875, 0.75, 0.375, 0.25, 0.625, 0.25, 0.625, 0.5, 0.375, 0.5, 0.375, 0.5, 0.625, 0.5, 0.625, 0.75, 0.375, 0.75, 0.375, 0.75, 0.625, 0.75, 0.625, 1.0, 0.375, 1.0, 0.125, 0.5, 0.375, 0.5, 0.375, 0.75, 0.125, 0.75, 0.625, 0.5, 0.875, 0.5, 0.875, 0.75, 0.625, 0.75, 0.625, 0.25, 0.375, 0.25, 0.375, 0.25, 0.625, 0.25, 0.125, 0.5, 0.125, 0.75, 0.125, 0.75, 0.125, 0.5, 0.625, 0.25, 0.375, 0.25, 0.375, 0.25, 0.625, 0.25, 0.375, 1.0, 0.625, 1.0, 0.625, 1.0, 0.375, 1.0, 0.375, 0.0, 0.625, 0.0, 0.625, 0.25, 0.375, 0.25, 0.375, 1.0, 0.625, 1.0, 0.625, 1.0, 0.375, 1.0, 0.875, 0.75, 0.875, 0.5, 0.875, 0.5, 0.875, 0.75, 0.125, 0.5, 0.125, 0.75, 0.125, 0.75, 0.125, 0.5, 0.375, 0.0, 0.625, 0.0, 0.625, 0.25, 0.375, 0.25, 0.375, 0.25, 0.625, 0.25, 0.625, 0.5, 0.375, 0.5, 0.375, 0.5, 0.625, 0.5, 0.625, 0.75, 0.375, 0.75, 0.375, 0.75, 0.625, 0.75, 0.625, 1.0, 0.375, 1.0, 0.125, 0.5, 0.375, 0.5, 0.375, 0.75, 0.125, 0.75, 0.625, 0.5, 0.875, 0.5, 0.875, 0.75, 0.625, 0.75, 0.375, 0.0, 0.625, 0.0, 0.625, 0.25, 0.375, 0.25, 0.375, 0.25, 0.625, 0.25, 0.625, 0.5, 0.375, 0.5, 0.375, 0.5, 0.625, 0.5, 0.625, 0.75, 0.375, 0.75, 0.375, 0.75, 0.625, 0.75, 0.625, 1.0, 0.375, 1.0, 0.125, 0.5, 0.375, 0.5, 0.375, 0.75, 0.125, 0.75, 0.625, 0.5, 0.875, 0.5, 0.875, 0.75, 0.625, 0.75, 0.375, 0.0, 0.625, 0.0, 0.625, 0.25, 0.375, 0.25, 0.375, 0.25, 0.625, 0.25, 0.625, 0.5, 0.375, 0.5, 0.375, 0.5, 0.625, 0.5, 0.625, 0.75, 0.375, 0.75, 0.375, 0.75, 0.625, 0.75, 0.625, 1.0, 0.375, 1.0, 0.125, 0.5, 0.375, 0.5, 0.375, 0.75, 0.125, 0.75, 0.625, 0.5, 0.875, 0.5, 0.875, 0.75, 0.625, 0.75, 0.375, 0.0, 0.625, 0.0, 0.625, 0.25, 0.375, 0.25, 0.375, 0.25, 0.625, 0.25, 0.625, 0.5, 0.375, 0.5, 0.375, 0.5, 0.625, 0.5, 0.625, 0.75, 0.375, 0.75, 0.375, 0.75, 0.625, 0.75, 0.625, 1.0, 0.375, 1.0, 0.125, 0.5, 0.375, 0.5, 0.375, 0.75, 0.125, 0.75, 0.625, 0.5, 0.875, 0.5, 0.875, 0.75, 0.625, 0.75, 0.375, 0.0, 0.625, 0.0, 0.625, 0.25, 0.375, 0.25, 0.375, 0.25, 0.625, 0.25, 0.625, 0.5, 0.375, 0.5, 0.375, 0.5, 0.625, 0.5, 0.625, 0.75, 0.375, 0.75, 0.375, 0.75, 0.625, 0.75, 0.625, 1.0, 0.375, 1.0, 0.125, 0.5, 0.375, 0.5, 0.375, 0.75, 0.125, 0.75, 0.625, 0.5, 0.875, 0.5, 0.875, 0.75, 0.625, 0.75, 0.375, 0.0, 0.625, 0.0, 0.625, 0.25, 0.375, 0.25, 0.375, 0.25, 0.625, 0.25, 0.625, 0.5, 0.375, 0.5, 0.375, 0.5, 0.625, 0.5, 0.625, 0.75, 0.375, 0.75, 0.375, 0.75, 0.625, 0.75, 0.625, 1.0, 0.375, 1.0, 0.125, 0.5, 0.375, 0.5, 0.375, 0.75, 0.125, 0.75, 0.625, 0.5, 0.875, 0.5, 0.875, 0.75, 0.625, 0.75, 0.375, 0.0, 0.625, 0.0, 0.625, 0.25, 0.375, 0.25, 0.375, 0.25, 0.625, 0.25, 0.625, 0.5, 0.375, 0.5, 0.375, 0.5, 0.625, 0.5, 0.625, 0.75, 0.375, 0.75, 0.375, 0.75, 0.625, 0.75, 0.625, 1.0, 0.375, 1.0, 0.125, 0.5, 0.375, 0.5, 0.375, 0.75, 0.125, 0.75, 0.625, 0.5, 0.875, 0.5, 0.875, 0.75, 0.625, 0.75, 0.375, 0.0, 0.625, 0.0, 0.625, 0.25, 0.375, 0.25, 0.375, 0.25, 0.625, 0.25, 0.625, 0.5, 0.375, 0.5, 0.375, 0.5, 0.625, 0.5, 0.625, 0.75, 0.375, 0.75, 0.375, 0.75, 0.625, 0.75, 0.625, 1.0, 0.375, 1.0, 0.125, 0.5, 0.375, 0.5, 0.375, 0.75, 0.125, 0.75, 0.625, 0.5, 0.875, 0.5, 0.875, 0.75, 0.625, 0.75, 0.375, 0.0, 0.625, 0.0, 0.625, 0.25, 0.375, 0.25, 0.375, 0.25, 0.625, 0.25, 0.625, 0.5, 0.375, 0.5, 0.375, 0.5, 0.625, 0.5, 0.625, 0.75, 0.375, 0.75, 0.375, 0.75, 0.625, 0.75, 0.625, 1.0, 0.375, 1.0, 0.125, 0.5, 0.375, 0.5, 0.375, 0.75, 0.125, 0.75, 0.625, 0.5, 0.875, 0.5, 0.875, 0.75, 0.625, 0.75, 0.125, 0.5, 0.125, 0.75, 0.375, 0.75, 0.375, 0.5, 0.125, 0.5, 0.375, 0.5, 0.375, 0.75, 0.125, 0.75, 0.375, 0.5, 0.375, 0.75, 0.375, 0.75, 0.375, 0.5, 0.125, 0.75, 0.125, 0.5, 0.125, 0.5, 0.125, 0.75, 0.375, 0.75, 0.125, 0.75, 0.125, 0.75, 0.375, 0.75, 0.125, 0.5, 0.375, 0.5, 0.375, 0.5, 0.125, 0.5, 0.375, 0.0, 0.625, 0.0, 0.625, 0.25, 0.375, 0.25, 0.375, 0.25, 0.625, 0.25, 0.625, 0.5, 0.375, 0.5, 0.375, 0.5, 0.625, 0.5, 0.625, 0.75, 0.375, 0.75, 0.375, 0.75, 0.625, 0.75, 0.625, 1.0, 0.375, 1.0, 0.125, 0.5, 0.375, 0.5, 0.375, 0.75, 0.125, 0.75, 0.625, 0.5, 0.875, 0.5, 0.875, 0.75, 0.625, 0.75, 0.375, 0.0, 0.625, 0.0, 0.625, 0.25, 0.375, 0.25, 0.375, 0.25, 0.625, 0.25, 0.625, 0.5, 0.375, 0.5, 0.375, 0.5, 0.625, 0.5, 0.625, 0.75, 0.375, 0.75, 0.375, 0.75, 0.625, 0.75, 0.625, 1.0, 0.375, 1.0, 0.125, 0.5, 0.375, 0.5, 0.375, 0.75, 0.125, 0.75, 0.625, 0.5, 0.875, 0.5, 0.875, 0.75, 0.625, 0.75, 0.375, 0.0, 0.625, 0.0, 0.625, 0.25, 0.375, 0.25, 0.375, 0.25, 0.625, 0.25, 0.625, 0.5, 0.375, 0.5, 0.375, 0.5, 0.625, 0.5, 0.625, 0.75, 0.375, 0.75, 0.375, 0.75, 0.625, 0.75, 0.625, 1.0, 0.375, 1.0, 0.125, 0.5, 0.375, 0.5, 0.375, 0.75, 0.125, 0.75, 0.625, 0.5, 0.875, 0.5, 0.875, 0.75, 0.625, 0.75, 0.375, 0.0, 0.625, 0.0, 0.625, 0.25, 0.375, 0.25, 0.375, 0.25, 0.625, 0.25, 0.625, 0.5, 0.375, 0.5, 0.375, 0.5, 0.625, 0.5, 0.625, 0.75, 0.375, 0.75, 0.375, 0.75, 0.625, 0.75, 0.625, 1.0, 0.375, 1.0, 0.125, 0.5, 0.375, 0.5, 0.375, 0.75, 0.125, 0.75, 0.625, 0.5, 0.875, 0.5, 0.875, 0.75, 0.625, 0.75, 0.375, 0.0, 0.625, 0.0, 0.625, 0.25, 0.375, 0.25, 0.375, 0.25, 0.625, 0.25, 0.625, 0.5, 0.375, 0.5, 0.375, 0.5, 0.625, 0.5, 0.625, 0.75, 0.375, 0.75, 0.375, 0.75, 0.625, 0.75, 0.625, 1.0, 0.375, 1.0, 0.125, 0.5, 0.375, 0.5, 0.375, 0.75, 0.125, 0.75, 0.625, 0.5, 0.875, 0.5, 0.875, 0.75, 0.625, 0.75, 0.375, 0.0, 0.625, 0.0, 0.625, 0.25, 0.375, 0.25, 0.375, 0.25, 0.625, 0.25, 0.625, 0.5, 0.375, 0.5, 0.375, 0.5, 0.625, 0.5, 0.625, 0.75, 0.375, 0.75, 0.375, 0.75, 0.625, 0.75, 0.625, 1.0, 0.375, 1.0, 0.125, 0.5, 0.375, 0.5, 0.375, 0.75, 0.125, 0.75, 0.625, 0.5, 0.875, 0.5, 0.875, 0.75, 0.625, 0.75, 0.375, 0.0, 0.625, 0.0, 0.625, 0.25, 0.375, 0.25, 0.375, 0.25, 0.625, 0.25, 0.625, 0.5, 0.375, 0.5, 0.375, 0.5, 0.625, 0.5, 0.625, 0.75, 0.375, 0.75, 0.375, 0.75, 0.625, 0.75, 0.625, 1.0, 0.375, 1.0, 0.125, 0.5, 0.375, 0.5, 0.375, 0.75, 0.125, 0.75, 0.625, 0.5, 0.875, 0.5, 0.875, 0.75, 0.625, 0.75, 0.125, 0.5, 0.125, 0.75, 0.375, 0.75, 0.375, 0.5, 0.125, 0.5, 0.375, 0.5, 0.375, 0.75, 0.125, 0.75, 0.375, 0.5, 0.375, 0.75, 0.375, 0.75, 0.375, 0.5, 0.125, 0.75, 0.125, 0.5, 0.125, 0.5, 0.125, 0.75, 0.375, 0.75, 0.125, 0.75, 0.125, 0.75, 0.375, 0.75, 0.125, 0.5, 0.375, 0.5, 0.375, 0.5, 0.125, 0.5, 0.375, 0.0, 0.625, 0.0, 0.625, 0.25, 0.375, 0.25, 0.375, 0.25, 0.625, 0.25, 0.625, 0.5, 0.375, 0.5, 0.375, 0.5, 0.625, 0.5, 0.625, 0.75, 0.375, 0.75, 0.375, 0.75, 0.625, 0.75, 0.625, 1.0, 0.375, 1.0, 0.125, 0.5, 0.375, 0.5, 0.375, 0.75, 0.125, 0.75, 0.625, 0.5, 0.875, 0.5, 0.875, 0.75, 0.625, 0.75, 0.375, 0.0, 0.625, 0.0, 0.625, 0.25, 0.375, 0.25, 0.375, 0.25, 0.625, 0.25, 0.625, 0.5, 0.375, 0.5, 0.375, 0.5, 0.625, 0.5, 0.625, 0.75, 0.375, 0.75, 0.375, 0.75, 0.625, 0.75, 0.625, 1.0, 0.375, 1.0, 0.125, 0.5, 0.375, 0.5, 0.375, 0.75, 0.125, 0.75, 0.625, 0.5, 0.875, 0.5, 0.875, 0.75, 0.625, 0.75, 0.375, 0.0, 0.625, 0.0, 0.625, 0.25, 0.375, 0.25, 0.375, 0.25, 0.625, 0.25, 0.625, 0.5, 0.375, 0.5, 0.375, 0.5, 0.625, 0.5, 0.625, 0.75, 0.375, 0.75, 0.375, 0.75, 0.625, 0.75, 0.625, 1.0, 0.375, 1.0, 0.125, 0.5, 0.375, 0.5, 0.375, 0.75, 0.125, 0.75, 0.625, 0.5, 0.875, 0.5, 0.875, 0.75, 0.625, 0.75, 0.375, 0.0, 0.625, 0.0, 0.625, 0.25, 0.375, 0.25, 0.375, 0.25, 0.625, 0.25, 0.625, 0.5, 0.375, 0.5, 0.375, 0.5, 0.625, 0.5, 0.625, 0.75, 0.375, 0.75, 0.375, 0.75, 0.625, 0.75, 0.625, 1.0, 0.375, 1.0, 0.125, 0.5, 0.375, 0.5, 0.375, 0.75, 0.125, 0.75, 0.625, 0.5, 0.875, 0.5, 0.875, 0.75, 0.625, 0.75, 0.375, 0.0, 0.625, 0.0, 0.625, 0.25, 0.375, 0.25, 0.375, 0.25, 0.625, 0.25, 0.625, 0.5, 0.375, 0.5, 0.375, 0.5, 0.625, 0.5, 0.625, 0.75, 0.375, 0.75, 0.375, 0.75, 0.625, 0.75, 0.625, 1.0, 0.375, 1.0, 0.125, 0.5, 0.375, 0.5, 0.375, 0.75, 0.125, 0.75, 0.625, 0.5, 0.875, 0.5, 0.875, 0.75, 0.625, 0.75, 0.375, 0.0, 0.625, 0.0, 0.625, 0.25, 0.375, 0.25, 0.375, 0.25, 0.625, 0.25, 0.625, 0.5, 0.375, 0.5, 0.375, 0.5, 0.625, 0.5, 0.625, 0.75, 0.375, 0.75, 0.375, 0.75, 0.625, 0.75, 0.625, 1.0, 0.375, 1.0, 0.125, 0.5, 0.375, 0.5, 0.375, 0.75, 0.125, 0.75, 0.625, 0.5, 0.875, 0.5, 0.875, 0.75, 0.625, 0.75, 0.375, 0.0, 0.625, 0.0, 0.625, 0.25, 0.375, 0.25, 0.375, 0.25, 0.625, 0.25, 0.625, 0.5, 0.375, 0.5, 0.375, 0.5, 0.625, 0.5, 0.625, 0.75, 0.375, 0.75, 0.375, 0.75, 0.625, 0.75, 0.625, 1.0, 0.375, 1.0, 0.125, 0.5, 0.375, 0.5, 0.375, 0.75, 0.125, 0.75, 0.625, 0.5, 0.875, 0.5, 0.875, 0.75, 0.625, 0.75, 0.375, 0.0, 0.625, 0.0, 0.625, 0.25, 0.375, 0.25, 0.375, 0.25, 0.625, 0.25, 0.625, 0.5, 0.375, 0.5, 0.375, 0.5, 0.625, 0.5, 0.625, 0.75, 0.375, 0.75, 0.375, 0.75, 0.625, 0.75, 0.625, 1.0, 0.375, 1.0, 0.125, 0.5, 0.375, 0.5, 0.375, 0.75, 0.125, 0.75, 0.625, 0.5, 0.875, 0.5, 0.875, 0.75, 0.625, 0.75, 0.375, 0.0, 0.625, 0.0, 0.625, 0.25, 0.375, 0.25, 0.375, 0.25, 0.625, 0.25, 0.625, 0.5, 0.375, 0.5, 0.375, 0.5, 0.625, 0.5, 0.625, 0.75, 0.375, 0.75, 0.375, 0.75, 0.625, 0.75, 0.625, 1.0, 0.375, 1.0, 0.125, 0.5, 0.375, 0.5, 0.375, 0.75, 0.125, 0.75, 0.625, 0.5, 0.875, 0.5, 0.875, 0.75, 0.625, 0.75, 0.375, 0.0, 0.625, 0.0, 0.625, 0.25, 0.375, 0.25, 0.375, 0.25, 0.625, 0.25, 0.625, 0.5, 0.375, 0.5, 0.375, 0.5, 0.625, 0.5, 0.625, 0.75, 0.375, 0.75, 0.375, 0.75, 0.625, 0.75, 0.625, 1.0, 0.375, 1.0, 0.125, 0.5, 0.375, 0.5, 0.375, 0.75, 0.125, 0.75, 0.625, 0.5, 0.875, 0.5, 0.875, 0.75, 0.625, 0.75, 0.375, 0.0, 0.625, 0.0, 0.625, 0.25, 0.375, 0.25, 0.375, 0.25, 0.625, 0.25, 0.625, 0.5, 0.375, 0.5, 0.375, 0.5, 0.625, 0.5, 0.625, 0.75, 0.375, 0.75, 0.375, 0.75, 0.625, 0.75, 0.625, 1.0, 0.375, 1.0, 0.125, 0.5, 0.375, 0.5, 0.375, 0.75, 0.125, 0.75, 0.625, 0.5, 0.875, 0.5, 0.875, 0.75, 0.625, 0.75, 0.375, 0.0, 0.625, 0.0, 0.625, 0.25, 0.375, 0.25, 0.375, 0.25, 0.625, 0.25, 0.625, 0.5, 0.375, 0.5, 0.375, 0.5, 0.625, 0.5, 0.625, 0.75, 0.375, 0.75, 0.375, 0.75, 0.625, 0.75, 0.625, 1.0, 0.375, 1.0, 0.125, 0.5, 0.375, 0.5, 0.375, 0.75, 0.125, 0.75, 0.625, 0.5, 0.875, 0.5, 0.875, 0.75, 0.625, 0.75, 0.375, 0.0, 0.625, 0.0, 0.625, 0.25, 0.375, 0.25, 0.375, 0.25, 0.625, 0.25, 0.625, 0.5, 0.375, 0.5, 0.375, 0.5, 0.625, 0.5, 0.625, 0.75, 0.375, 0.75, 0.375, 0.75, 0.625, 0.75, 0.625, 1.0, 0.375, 1.0, 0.125, 0.5, 0.375, 0.5, 0.375, 0.75, 0.125, 0.75, 0.625, 0.5, 0.875, 0.5, 0.875, 0.75, 0.625, 0.75, 0.375, 0.0, 0.625, 0.0, 0.625, 0.25, 0.375, 0.25, 0.375, 0.25, 0.625, 0.25, 0.625, 0.5, 0.375, 0.5, 0.375, 0.5, 0.625, 0.5, 0.625, 0.75, 0.375, 0.75, 0.375, 0.75, 0.625, 0.75, 0.625, 1.0, 0.375, 1.0, 0.125, 0.5, 0.375, 0.5, 0.375, 0.75, 0.125, 0.75, 0.625, 0.5, 0.875, 0.5, 0.875, 0.75, 0.625, 0.75, 0.375, 0.0, 0.625, 0.0, 0.625, 0.25, 0.375, 0.25, 0.625, 0.5, 0.875, 0.5, 0.875, 0.75, 0.625, 0.75, 0.125, 0.5, 0.375, 0.5, 0.375, 0.75, 0.125, 0.75, 0.375, 0.25, 0.625, 0.25, 0.625, 0.5, 0.375, 0.5, 0.375, 0.5, 0.625, 0.5, 0.625, 0.75, 0.375, 0.75, 0.375, 0.75, 0.625, 0.75, 0.625, 1.0, 0.375, 1.0, 0.375, 0.0, 0.625, 0.0, 0.625, 0.25, 0.375, 0.25, 0.375, 0.25, 0.625, 0.25, 0.625, 0.5, 0.375, 0.5, 0.375, 0.5, 0.625, 0.5, 0.625, 0.75, 0.375, 0.75, 0.375, 0.75, 0.625, 0.75, 0.625, 1.0, 0.375, 1.0, 0.125, 0.5, 0.375, 0.5, 0.375, 0.75, 0.125, 0.75, 0.625, 0.5, 0.875, 0.5, 0.875, 0.75, 0.625, 0.75, 0.375, 0.0, 0.625, 0.0, 0.625, 0.25, 0.375, 0.25, 0.375, 0.25, 0.625, 0.25, 0.625, 0.5, 0.375, 0.5, 0.375, 0.5, 0.625, 0.5, 0.625, 0.75, 0.375, 0.75, 0.375, 0.75, 0.625, 0.75, 0.625, 1.0, 0.375, 1.0, 0.125, 0.5, 0.375, 0.5, 0.375, 0.75, 0.125, 0.75, 0.625, 0.5, 0.875, 0.5, 0.875, 0.75, 0.625, 0.75, 0.375, 0.0, 0.625, 0.0, 0.625, 0.25, 0.375, 0.25, 0.375, 0.25, 0.625, 0.25, 0.625, 0.5, 0.375, 0.5, 0.375, 0.5, 0.625, 0.5, 0.625, 0.75, 0.375, 0.75, 0.375, 0.75, 0.625, 0.75, 0.625, 1.0, 0.375, 1.0, 0.125, 0.5, 0.375, 0.5, 0.375, 0.75, 0.125, 0.75, 0.625, 0.5, 0.875, 0.5, 0.875, 0.75, 0.625, 0.75, 0.375, 0.0, 0.625, 0.0, 0.625, 0.25, 0.375, 0.25, 0.375, 0.25, 0.625, 0.25, 0.625, 0.5, 0.375, 0.5, 0.375, 0.5, 0.625, 0.5, 0.625, 0.75, 0.375, 0.75, 0.375, 0.75, 0.625, 0.75, 0.625, 1.0, 0.375, 1.0, 0.125, 0.5, 0.375, 0.5, 0.375, 0.75, 0.125, 0.75, 0.625, 0.5, 0.875, 0.5, 0.875, 0.75, 0.625, 0.75, 0.375, 0.0, 0.625, 0.0, 0.625, 0.25, 0.375, 0.25, 0.375, 0.25, 0.625, 0.25, 0.625, 0.5, 0.375, 0.5, 0.375, 0.5, 0.625, 0.5, 0.625, 0.75, 0.375, 0.75, 0.375, 0.75, 0.625, 0.75, 0.625, 1.0, 0.375, 1.0, 0.125, 0.5, 0.375, 0.5, 0.375, 0.75, 0.125, 0.75, 0.625, 0.5, 0.875, 0.5, 0.875, 0.75, 0.625, 0.75, 0.375, 0.0, 0.625, 0.0, 0.625, 0.25, 0.375, 0.25, 0.375, 0.25, 0.625, 0.25, 0.625, 0.5, 0.375, 0.5, 0.375, 0.5, 0.625, 0.5, 0.625, 0.75, 0.375, 0.75, 0.375, 0.75, 0.625, 0.75, 0.625, 1.0, 0.375, 1.0, 0.125, 0.5, 0.375, 0.5, 0.375, 0.75, 0.125, 0.75, 0.625, 0.5, 0.875, 0.5, 0.875, 0.75, 0.625, 0.75, 0.375, 0.0, 0.625, 0.0, 0.625, 0.25, 0.375, 0.25, 0.375, 0.25, 0.625, 0.25, 0.625, 0.5, 0.375, 0.5, 0.375, 0.5, 0.625, 0.5, 0.625, 0.75, 0.375, 0.75, 0.375, 0.75, 0.625, 0.75, 0.625, 1.0, 0.375, 1.0, 0.125, 0.5, 0.375, 0.5, 0.375, 0.75, 0.125, 0.75, 0.625, 0.5, 0.875, 0.5, 0.875, 0.75, 0.625, 0.75, 0.375, 0.5, 0.625, 0.5, 0.625, 0.75, 0.375, 0.75, 0.375, 0.25, 0.625, 0.25, 0.625, 0.5, 0.375, 0.5, 0.625, 0.5, 0.875, 0.5, 0.875, 0.75, 0.625, 0.75, 0.375, 0.75, 0.625, 0.75, 0.625, 1.0, 0.375, 1.0, 0.375, 0.0, 0.625, 0.0, 0.625, 0.25, 0.375, 0.25, 0.125, 0.5, 0.375, 0.5, 0.375, 0.75, 0.125, 0.75, 0.625, 0.5, 0.875, 0.5, 0.875, 0.75, 0.625, 0.75, 0.375, 0.25, 0.625, 0.25, 0.625, 0.5, 0.375, 0.5, 0.125, 0.5, 0.375, 0.5, 0.375, 0.75, 0.125, 0.75, 0.375, 0.75, 0.625, 0.75, 0.625, 1.0, 0.375, 1.0, 0.375, 0.5, 0.625, 0.5, 0.625, 0.75, 0.375, 0.75, 0.375, 0.0, 0.625, 0.0, 0.625, 0.25, 0.375, 0.25, 0.125, 0.5, 0.375, 0.5, 0.375, 0.75, 0.125, 0.75, 0.375, 0.25, 0.625, 0.25, 0.625, 0.5, 0.375, 0.5, 0.375, 0.0, 0.625, 0.0, 0.625, 0.25, 0.375, 0.25, 0.375, 0.75, 0.625, 0.75, 0.625, 1.0, 0.375, 1.0, 0.625, 0.5, 0.875, 0.5, 0.875, 0.75, 0.625, 0.75, 0.375, 0.5, 0.625, 0.5, 0.625, 0.75, 0.375, 0.75, 0.625, 0.125, 0.375, 0.125, 0.375, 0.125, 0.625, 0.125, 0.375, 0.0, 0.625, 0.0, 0.625, 0.1214, 0.375, 0.1214, 0.125, 0.625, 0.375, 0.625, 0.375, 0.6286, 0.125, 0.6286, 0.875, 0.6286, 0.875, 0.625, 0.875, 0.625, 0.875, 0.6286, 0.375, 0.1214, 0.625, 0.1214, 0.625, 0.1214, 0.375, 0.1214, 0.375, 0.1214, 0.625, 0.1214, 0.625, 0.125, 0.375, 0.125, 0.375, 0.625, 0.625, 0.625, 0.625, 0.6286, 0.375, 0.6286, 0.625, 0.5, 0.875, 0.5, 0.875, 0.625, 0.625, 0.625, 0.375, 0.5, 0.625, 0.5, 0.625, 0.625, 0.375, 0.625, 0.125, 0.5, 0.375, 0.5, 0.375, 0.625, 0.125, 0.625, 0.625, 0.625, 0.875, 0.625, 0.875, 0.6286, 0.625, 0.6286, 0.125, 0.625, 0.125, 0.6286, 0.125, 0.6286, 0.125, 0.625, 0.125, 0.6286, 0.375, 0.6286, 0.375, 0.75, 0.125, 0.75, 0.375, 0.25, 0.625, 0.25, 0.625, 0.5, 0.375, 0.5, 0.375, 0.125, 0.625, 0.125, 0.625, 0.25, 0.375, 0.25, 0.375, 0.75, 0.625, 0.75, 0.625, 1.0, 0.375, 1.0, 0.625, 0.6286, 0.875, 0.6286, 0.875, 0.75, 0.625, 0.75, 0.375, 0.6286, 0.625, 0.6286, 0.625, 0.75, 0.375, 0.75, 0.625, 0.125, 0.375, 0.125, 0.375, 0.125, 0.625, 0.125, 0.375, 0.0, 0.625, 0.0, 0.625, 0.1214, 0.375, 0.1214, 0.125, 0.625, 0.375, 0.625, 0.375, 0.6286, 0.125, 0.6286, 0.875, 0.6286, 0.875, 0.625, 0.875, 0.625, 0.875, 0.6286, 0.375, 0.1214, 0.625, 0.1214, 0.625, 0.1214, 0.375, 0.1214, 0.375, 0.1214, 0.625, 0.1214, 0.625, 0.125, 0.375, 0.125, 0.375, 0.625, 0.625, 0.625, 0.625, 0.6286, 0.375, 0.6286, 0.625, 0.5, 0.875, 0.5, 0.875, 0.625, 0.625, 0.625, 0.375, 0.5, 0.625, 0.5, 0.625, 0.625, 0.375, 0.625, 0.125, 0.5, 0.375, 0.5, 0.375, 0.625, 0.125, 0.625, 0.625, 0.625, 0.875, 0.625, 0.875, 0.6286, 0.625, 0.6286, 0.125, 0.625, 0.125, 0.6286, 0.125, 0.6286, 0.125, 0.625, 0.125, 0.6286, 0.375, 0.6286, 0.375, 0.75, 0.125, 0.75, 0.375, 0.25, 0.625, 0.25, 0.625, 0.5, 0.375, 0.5, 0.375, 0.125, 0.625, 0.125, 0.625, 0.25, 0.375, 0.25, 0.375, 0.75, 0.625, 0.75, 0.625, 1.0, 0.375, 1.0, 0.625, 0.6286, 0.875, 0.6286, 0.875, 0.75, 0.625, 0.75, 0.375, 0.6286, 0.625, 0.6286, 0.625, 0.75, 0.375, 0.75])
me_library.materials.append(mat_matwood)
me_library.materials.append(mat_matred)
me_library.materials.append(mat_matblue)
me_library.materials.append(mat_matbrown)
me_library.materials.append(mat_matpaper)
me_library.use_mirror_vertex_groups = False
me_library.update()

# ---- objects
ob_table = bpy.data.objects.new('Table', me_table)
ob_library = bpy.data.objects.new('Library', me_library)

# ---- transforms, parenting, visibility, modifiers, constraints
ob_table.location = (0.0, 0.0, 0.0)
ob_table.lock_rotations_4d = False
ob_table.empty_display_type = 'ARROWS'
ob_table.lineart.crease_threshold = 0.0
ob_library.location = (1.033, -0.01256, 1.071)
ob_library.lock_rotations_4d = False
ob_library.empty_display_type = 'ARROWS'
ob_library.lineart.crease_threshold = 0.0

# ---- collection membership
col_collection.objects.link(ob_table)
col_collection.objects.link(ob_library)

# ---- scene / render settings (as saved in the file)
scene.frame_start = 1; scene.frame_end = 250; scene.frame_set(1)
scene.render.engine = 'BLENDER_EEVEE_NEXT'
scene.cycles.sampling_pattern = 'TABULATED_SOBOL'
scene.view_settings.view_transform = 'Filmic'
bpy.context.view_layer.update()

# ---- added for rendering (the .blend has no active camera and no usable light): camera, sun
cam_auto = bpy.data.cameras.new('AutoCamera')
cam_auto.lens = 50.0
cam_auto.sensor_width = 36.0
cam_auto.clip_end = 1000.0
ob_auto_camera = bpy.data.objects.new('AutoCamera', cam_auto)
scene.collection.objects.link(ob_auto_camera)
ob_auto_camera.location = (3.87762, -3.97406, 3.53431)
ob_auto_camera.rotation_euler = (1.09748, -7.21219e-08, 0.694738)
scene.camera = ob_auto_camera
light_auto_sun = bpy.data.lights.new('AutoSun', 'SUN')
light_auto_sun.energy = 3.0
light_auto_sun.angle = 0.0523599
ob_auto_sun = bpy.data.objects.new('AutoSun', light_auto_sun)
scene.collection.objects.link(ob_auto_sun)
ob_auto_sun.rotation_euler = (0.872665, 0.174533, 0.523599)
bpy.context.view_layer.update()
